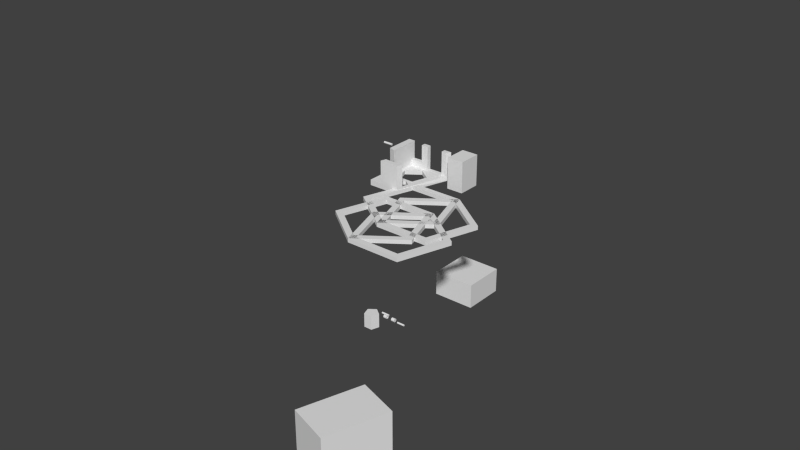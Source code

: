 # Source: servo_holder_top.blend  (saved by Blender 2.70.0; exported with 4.5.12 LTS)
import bpy
from mathutils import Matrix  # noqa: F401  (used for matrix-valued properties, if any)

bpy.ops.wm.read_factory_settings(use_empty=True)
scene = bpy.context.scene
scene.name = 'Scene'

# ---- collections
col_collection_1 = bpy.data.collections.new('Collection 1'); scene.collection.children.link(col_collection_1)

# ---- world
world_world = bpy.data.worlds.new('World'); scene.world = world_world
world_world.color = (0.05088, 0.05088, 0.05088)
world_world.use_sun_shadow = False
world_world.sun_shadow_jitter_overblur = 0.0
world_world.cycles.sampling_method = 'MANUAL'
world_world.cycles.sample_map_resolution = 256

# ---- meshes
me_cylinder_011 = bpy.data.meshes.new('Cylinder.011')
me_cylinder_011.from_pydata([(0.0, 1.0, -1.0), (0.0, 1.0, 1.0), (0.9511, 0.309, -1.0), (0.9511, 0.309, 1.0), (0.5878, -0.809, -1.0), (0.5878, -0.809, 1.0), (-0.5878, -0.809, -1.0), (-0.5878, -0.809, 1.0), (-0.9511, 0.309, -1.0), (-0.9511, 0.309, 1.0)], [], [(0, 1, 3, 2), (2, 3, 5, 4), (4, 5, 7, 6), (3, 1, 9, 7, 5), (8, 9, 1, 0), (6, 7, 9, 8), (0, 2, 4, 6, 8)])
me_cylinder_011.use_remesh_preserve_volume = False
me_cylinder_011.use_remesh_preserve_attributes = False
me_cylinder_011.use_mirror_vertex_groups = False
me_cylinder_011.update()
me_cube_005 = bpy.data.meshes.new('Cube.005')
me_cube_005.from_pydata([(-1.0, -1.0, -1.0), (-1.0, 1.0, -1.0), (1.0, 1.0, -1.0), (1.0, -1.0, -1.0), (-1.0, -1.0, 1.0), (-1.0, 1.0, 1.0), (1.0, 1.0, 1.0), (1.0, -1.0, 1.0)], [], [(4, 5, 1, 0), (5, 6, 2, 1), (6, 7, 3, 2), (7, 4, 0, 3), (0, 1, 2, 3), (7, 6, 5, 4)])
me_cube_005.use_remesh_preserve_volume = False
me_cube_005.use_remesh_preserve_attributes = False
me_cube_005.use_mirror_vertex_groups = False
me_cube_005.update()
me_cube_003 = bpy.data.meshes.new('Cube.003')
me_cube_003.from_pydata([(-1.0, -1.0, -1.0), (-1.0, 1.0, -1.0), (1.0, 1.0, -1.0), (1.0, -1.0, -1.0), (-1.0, -1.0, 1.0), (-1.0, 1.0, 1.0), (1.0, 1.0, 1.0), (1.0, -1.0, 1.0)], [], [(4, 5, 1, 0), (5, 6, 2, 1), (6, 7, 3, 2), (7, 4, 0, 3), (0, 1, 2, 3), (7, 6, 5, 4)])
me_cube_003.use_remesh_preserve_volume = False
me_cube_003.use_remesh_preserve_attributes = False
me_cube_003.use_mirror_vertex_groups = False
me_cube_003.update()
me_cylinder_010 = bpy.data.meshes.new('Cylinder.010')
me_cylinder_010.from_pydata([(0.5876, 0.0006071, -1.0), (0.5876, 0.0006071, 1.0), (-0.3634, 0.6916, 1.0), (-0.3634, 0.6916, -1.0), (1.388, 0.7405, -1.0), (1.539, 0.6916, -1.0), (-0.0001666, 1.81, -1.0), (-0.2128, 0.7405, -1.0), (0.5876, 0.159, -1.0), (0.09294, 1.681, -1.0), (1.175, 1.81, -1.0), (1.082, 1.681, -1.0), (1.539, 0.6916, 1.0), (0.09294, 1.681, 1.0), (1.082, 1.681, 1.0), (1.388, 0.7405, 1.0), (1.175, 1.81, 1.0), (-0.0001666, 1.81, 1.0), (-0.2128, 0.7405, 1.0), (0.5876, 0.159, 1.0), (0.5876, -0.8088, -1.0), (0.5876, -0.8088, 1.0), (-0.3634, -0.1179, 1.0), (-0.3634, -0.1179, -1.0), (1.388, -0.06891, -1.0), (1.539, -0.1179, -1.0), (-0.0001654, 1.0, -1.0), (-0.2128, -0.06891, -1.0), (0.5876, -0.6504, -1.0), (0.09294, 0.872, -1.0), (1.175, 1.0, -1.0), (1.082, 0.872, -1.0), (1.539, -0.1179, 1.0), (0.09294, 0.872, 1.0), (1.082, 0.872, 1.0), (1.388, -0.06891, 1.0), (1.175, 1.0, 1.0), (-0.0001654, 1.0, 1.0), (-0.2128, -0.06891, 1.0), (0.5876, -0.6504, 1.0), (0.0, 1.809, -1.0), (0.0, 1.809, 1.0), (0.9511, 1.118, 1.0), (0.9511, 1.118, -1.0), (-0.8004, 1.07, -1.0), (-0.9511, 1.118, -1.0), (0.5878, 0.000433, -1.0), (0.8004, 1.07, -1.0), (0.0, 1.651, -1.0), (0.4947, 0.1286, -1.0), (-0.5878, 0.0004331, -1.0), (-0.4947, 0.1286, -1.0), (-0.9511, 1.118, 1.0), (0.4947, 0.1286, 1.0), (-0.4947, 0.1286, 1.0), (-0.8004, 1.07, 1.0), (-0.5878, 0.0004331, 1.0), (0.5878, 0.000433, 1.0), (0.8004, 1.07, 1.0), (0.0, 1.651, 1.0), (0.0, 1.0, -1.0), (0.0, 1.0, 1.0), (0.9511, 0.309, 1.0), (0.9511, 0.309, -1.0), (-0.8004, 0.2601, -1.0), (-0.9511, 0.309, -1.0), (0.5878, -0.809, -1.0), (0.8004, 0.2601, -1.0), (0.0, 0.8416, -1.0), (0.4947, -0.6809, -1.0), (-0.5878, -0.809, -1.0), (-0.4947, -0.6809, -1.0), (-0.9511, 0.309, 1.0), (0.4947, -0.6809, 1.0), (-0.4947, -0.6809, 1.0), (-0.8004, 0.2601, 1.0), (-0.5878, -0.809, 1.0), (0.5878, -0.809, 1.0), (0.8004, 0.2601, 1.0), (0.0, 0.8416, 1.0)], [], [(0, 1, 2, 3), (4, 5, 0, 3, 6, 7, 8), (9, 7, 6, 10, 5, 4, 11), (5, 12, 1, 0), (13, 14, 15, 12, 16, 17, 18), (15, 19, 18, 17, 2, 1, 12), (3, 2, 17, 6), (6, 17, 16, 10), (10, 16, 12, 5), (8, 7, 18, 19), (4, 8, 19, 15), (7, 9, 13, 18), (11, 4, 15, 14), (9, 11, 14, 13), (20, 21, 22, 23), (24, 25, 20, 23, 26, 27, 28), (29, 27, 26, 30, 25, 24, 31), (25, 32, 21, 20), (33, 34, 35, 32, 36, 37, 38), (35, 39, 38, 37, 22, 21, 32), (23, 22, 37, 26), (26, 37, 36, 30), (30, 36, 32, 25), (28, 27, 38, 39), (24, 28, 39, 35), (27, 29, 33, 38), (31, 24, 35, 34), (29, 31, 34, 33), (40, 41, 42, 43), (44, 45, 40, 43, 46, 47, 48), (49, 47, 46, 50, 45, 44, 51), (45, 52, 41, 40), (53, 54, 55, 52, 56, 57, 58), (55, 59, 58, 57, 42, 41, 52), (43, 42, 57, 46), (46, 57, 56, 50), (50, 56, 52, 45), (48, 47, 58, 59), (44, 48, 59, 55), (47, 49, 53, 58), (51, 44, 55, 54), (49, 51, 54, 53), (60, 61, 62, 63), (64, 65, 60, 63, 66, 67, 68), (69, 67, 66, 70, 65, 64, 71), (65, 72, 61, 60), (73, 74, 75, 72, 76, 77, 78), (75, 79, 78, 77, 62, 61, 72), (63, 62, 77, 66), (66, 77, 76, 70), (70, 76, 72, 65), (68, 67, 78, 79), (64, 68, 79, 75), (67, 69, 73, 78), (71, 64, 75, 74), (69, 71, 74, 73)])
me_cylinder_010.use_remesh_preserve_volume = False
me_cylinder_010.use_remesh_preserve_attributes = False
me_cylinder_010.use_mirror_vertex_groups = False
me_cylinder_010.update()
me_cylinder_009 = bpy.data.meshes.new('Cylinder.009')
me_cylinder_009.from_pydata([(0.0, 1.0, -1.0), (0.0, 1.0, 1.0), (0.1951, 0.9808, -1.0), (0.1951, 0.9808, 1.0), (0.3827, 0.9239, -1.0), (0.3827, 0.9239, 1.0), (0.5556, 0.8315, -1.0), (0.5556, 0.8315, 1.0), (0.7071, 0.7071, -1.0), (0.7071, 0.7071, 1.0), (0.8315, 0.5556, -1.0), (0.8315, 0.5556, 1.0), (0.9239, 0.3827, -1.0), (0.9239, 0.3827, 1.0), (0.9808, 0.1951, -1.0), (0.9808, 0.1951, 1.0), (1.0, 7.55e-08, -1.0), (1.0, 7.55e-08, 1.0), (0.9808, -0.1951, -1.0), (0.9808, -0.1951, 1.0), (0.9239, -0.3827, -1.0), (0.9239, -0.3827, 1.0), (0.8315, -0.5556, -1.0), (0.8315, -0.5556, 1.0), (0.7071, -0.7071, -1.0), (0.7071, -0.7071, 1.0), (0.5556, -0.8315, -1.0), (0.5556, -0.8315, 1.0), (0.3827, -0.9239, -1.0), (0.3827, -0.9239, 1.0), (0.1951, -0.9808, -1.0), (0.1951, -0.9808, 1.0), (-3.258e-07, -1.0, -1.0), (-3.258e-07, -1.0, 1.0), (-0.1951, -0.9808, -1.0), (-0.1951, -0.9808, 1.0), (-0.3827, -0.9239, -1.0), (-0.3827, -0.9239, 1.0), (-0.5556, -0.8315, -1.0), (-0.5556, -0.8315, 1.0), (-0.7071, -0.7071, -1.0), (-0.7071, -0.7071, 1.0), (-0.8315, -0.5556, -1.0), (-0.8315, -0.5556, 1.0), (-0.9239, -0.3827, -1.0), (-0.9239, -0.3827, 1.0), (-0.9808, -0.1951, -1.0), (-0.9808, -0.1951, 1.0), (-1.0, 9.656e-07, -1.0), (-1.0, 9.656e-07, 1.0), (-0.9808, 0.1951, -1.0), (-0.9808, 0.1951, 1.0), (-0.9239, 0.3827, -1.0), (-0.9239, 0.3827, 1.0), (-0.8315, 0.5556, -1.0), (-0.8315, 0.5556, 1.0), (-0.7071, 0.7071, -1.0), (-0.7071, 0.7071, 1.0), (-0.5556, 0.8315, -1.0), (-0.5556, 0.8315, 1.0), (-0.3827, 0.9239, -1.0), (-0.3827, 0.9239, 1.0), (-0.1951, 0.9808, -1.0), (-0.1951, 0.9808, 1.0)], [], [(0, 1, 3, 2), (2, 3, 5, 4), (4, 5, 7, 6), (6, 7, 9, 8), (8, 9, 11, 10), (10, 11, 13, 12), (12, 13, 15, 14), (14, 15, 17, 16), (16, 17, 19, 18), (18, 19, 21, 20), (20, 21, 23, 22), (22, 23, 25, 24), (24, 25, 27, 26), (26, 27, 29, 28), (28, 29, 31, 30), (30, 31, 33, 32), (32, 33, 35, 34), (34, 35, 37, 36), (36, 37, 39, 38), (38, 39, 41, 40), (40, 41, 43, 42), (42, 43, 45, 44), (44, 45, 47, 46), (46, 47, 49, 48), (48, 49, 51, 50), (50, 51, 53, 52), (52, 53, 55, 54), (54, 55, 57, 56), (56, 57, 59, 58), (58, 59, 61, 60), (3, 1, 63, 61, 59, 57, 55, 53, 51, 49, 47, 45, 43, 41, 39, 37, 35, 33, 31, 29, 27, 25, 23, 21, 19, 17, 15, 13, 11, 9, 7, 5), (62, 63, 1, 0), (60, 61, 63, 62), (0, 2, 4, 6, 8, 10, 12, 14, 16, 18, 20, 22, 24, 26, 28, 30, 32, 34, 36, 38, 40, 42, 44, 46, 48, 50, 52, 54, 56, 58, 60, 62)])
me_cylinder_009.use_remesh_preserve_volume = False
me_cylinder_009.use_remesh_preserve_attributes = False
me_cylinder_009.use_mirror_vertex_groups = False
me_cylinder_009.update()
me_cube_001 = bpy.data.meshes.new('Cube.001')
me_cube_001.from_pydata([(-1.0, -1.0, 1.0), (-1.0, 1.0, 1.0), (-1.0, 1.0, -1.0), (-1.0, -1.0, -1.0), (1.0, -1.0, 1.0), (1.0, -1.0, -1.0), (1.0, 1.0, 1.0), (1.0, 1.0, -1.0)], [], [(0, 1, 2, 3), (4, 0, 3, 5), (4, 6, 1, 0), (1, 6, 7, 2), (3, 2, 7, 5), (6, 4, 5, 7)])
me_cube_001.use_remesh_preserve_volume = False
me_cube_001.use_remesh_preserve_attributes = False
me_cube_001.use_mirror_vertex_groups = False
me_cube_001.update()
me_cube_004 = bpy.data.meshes.new('Cube.004')
me_cube_004.from_pydata([(-1.0, -0.2366, 1.0), (-1.0, 0.4539, 1.0), (-1.0, 0.4539, -0.3659), (-1.0, 0.8936, -0.3659), (-1.0, 0.8936, -0.6937), (-1.0, -0.2366, -0.6937), (-0.8076, -0.2991, -0.4377), (-0.8076, -0.2991, 1.0), (-0.8076, 0.3914, 1.0), (-0.8076, 0.3914, -0.3659), (-0.007357, 0.8936, -0.3659), (-0.8076, 0.6602, -0.3659), (-0.7299, 0.6602, -0.3659), (-0.6132, 0.8208, -0.3659), (-0.3018, 0.7196, -0.3659), (-0.3018, 0.6602, -0.3659), (-0.08321, 0.6602, -0.3659), (-0.007357, 0.8936, 1.0), (1.0, 0.8936, 1.0), (1.0, 0.8936, -0.6937), (-0.6132, 0.8208, -0.6937), (-0.8057, 0.5558, -0.6937), (-0.6132, 0.2909, -0.6937), (-0.441, 0.2842, -0.6937), (-0.7525, 0.183, -0.6937), (-0.7525, -0.1445, -0.6937), (-0.441, -0.2457, -0.6937), (0.3725, -0.3701, -0.6937), (1.0, -0.8865, -0.6937), (-0.8076, 0.6602, -0.4377), (-0.08321, 0.6602, 1.0), (-0.7299, 0.6602, -0.4377), (-0.8057, 0.5558, -0.4377), (-0.3018, 0.7196, -0.6937), (-0.3018, 0.3921, -0.6937), (-0.3018, 0.3921, -0.4377), (-0.3018, 0.6602, -0.4377), (0.3603, 0.6602, 1.0), (0.8466, 0.6602, -0.4377), (0.8466, 0.6602, -0.06517), (0.3603, 0.6602, -0.06517), (1.0, 0.6607, 1.0), (0.3603, 0.6607, 1.0), (1.0, 0.6607, -0.06517), (1.0, 0.2254, -0.06517), (1.0, 0.2254, 1.0), (1.0, -0.02182, 1.0), (1.0, -0.02182, -0.4315), (1.0, -0.612, -0.4315), (1.0, -0.612, -0.06517), (1.0, -0.6134, -0.06517), (1.0, -0.6134, 1.0), (1.0, -0.8865, 1.0), (0.3725, 0.5637, -0.6937), (-0.1764, 0.3853, -0.6937), (-0.6132, 0.2909, -0.4377), (-0.1764, -0.1918, -0.6937), (-0.2486, 0.01923, -0.6937), (-0.441, 0.2842, -0.4377), (-0.7525, 0.183, -0.4377), (-0.7525, -0.1445, -0.4377), (-0.459, -0.2399, -0.4377), (-0.441, -0.2457, -0.4377), (0.7117, 0.09676, -0.6937), (0.8466, -0.7929, -0.4377), (-0.2486, 0.01923, -0.4377), (-0.4337, -0.2355, -0.4377), (-0.1764, -0.1918, -0.4377), (-0.1764, 0.3853, -0.4377), (0.3725, 0.5637, -0.4377), (0.3603, 0.6607, -0.06517), (0.8466, -0.7929, 1.0), (0.8466, -0.6134, 1.0), (0.8466, -0.6134, -0.06517), (0.8466, -0.612, -0.06517), (0.8466, -0.612, -0.4315), (0.8466, -0.02182, -0.4315), (0.8466, -0.02182, 1.0), (0.8466, 0.2254, 1.0), (0.8466, 0.2254, -0.06517), (0.3725, -0.3701, -0.4377), (0.7117, 0.09676, -0.4377)], [], [(0, 1, 2, 3, 4, 5), (1, 0, 7, 8), (2, 1, 8, 9), (10, 3, 2, 9, 11, 12, 13, 14, 15, 16), (17, 18, 19, 4, 3, 10), (4, 20, 21, 22, 23, 24, 25, 26, 27, 5), (7, 0, 5, 28, 52, 71, 64, 6), (6, 29, 11, 9, 8, 7), (16, 30, 17, 10), (12, 11, 29, 31), (21, 20, 13, 12, 31, 32), (20, 33, 14, 13), (33, 34, 35, 36, 15, 14), (37, 30, 16, 15, 36, 38, 39, 40), (41, 18, 17, 30, 37, 42), (28, 19, 18, 41, 43, 44, 45, 46, 47, 48, 49, 50, 51, 52), (4, 19, 53, 54, 34, 33, 20), (22, 21, 32, 55), (22, 34, 54, 56, 27, 26, 57, 23), (24, 23, 58, 59), (25, 24, 59, 60), (26, 25, 60, 61, 62), (5, 27, 63, 53, 19, 28), (6, 61, 60, 59, 58, 65, 66, 67, 68, 69, 38, 36, 35, 55, 32, 31, 29), (34, 22, 55, 35), (42, 37, 40, 70), (71, 72, 73, 74, 75, 76, 77, 78, 79, 39, 38, 64), (70, 40, 39, 79, 44, 43), (43, 41, 42, 70), (79, 78, 45, 44), (46, 45, 78, 77), (74, 73, 50, 49), (73, 72, 51, 50), (52, 51, 72, 71), (54, 53, 69, 68), (56, 54, 68, 67), (27, 56, 67, 80), (57, 26, 62, 66, 65), (23, 57, 65, 58), (6, 64, 38, 69, 81, 80, 67, 66, 62, 61), (63, 27, 80, 81), (53, 63, 81, 69), (47, 46, 77, 76), (76, 75, 48, 47), (75, 74, 49, 48)])
me_cube_004.use_remesh_preserve_volume = False
me_cube_004.use_remesh_preserve_attributes = False
me_cube_004.use_mirror_vertex_groups = False
me_cube_004.update()
me_cylinder_008 = bpy.data.meshes.new('Cylinder.008')
me_cylinder_008.from_pydata([(0.0, 1.0, -1.0), (0.0, 1.0, 1.0), (0.1951, 0.9808, -1.0), (0.1951, 0.9808, 1.0), (0.3827, 0.9239, -1.0), (0.3827, 0.9239, 1.0), (0.5556, 0.8315, -1.0), (0.5556, 0.8315, 1.0), (0.7071, 0.7071, -1.0), (0.7071, 0.7071, 1.0), (0.8315, 0.5556, -1.0), (0.8315, 0.5556, 1.0), (0.9239, 0.3827, -1.0), (0.9239, 0.3827, 1.0), (0.9808, 0.1951, -1.0), (0.9808, 0.1951, 1.0), (1.0, 7.55e-08, -1.0), (1.0, 7.55e-08, 1.0), (0.9808, -0.1951, -1.0), (0.9808, -0.1951, 1.0), (0.9239, -0.3827, -1.0), (0.9239, -0.3827, 1.0), (0.8315, -0.5556, -1.0), (0.8315, -0.5556, 1.0), (0.7071, -0.7071, -1.0), (0.7071, -0.7071, 1.0), (0.5556, -0.8315, -1.0), (0.5556, -0.8315, 1.0), (0.3827, -0.9239, -1.0), (0.3827, -0.9239, 1.0), (0.1951, -0.9808, -1.0), (0.1951, -0.9808, 1.0), (-3.258e-07, -1.0, -1.0), (-3.258e-07, -1.0, 1.0), (-0.1951, -0.9808, -1.0), (-0.1951, -0.9808, 1.0), (-0.3827, -0.9239, -1.0), (-0.3827, -0.9239, 1.0), (-0.5556, -0.8315, -1.0), (-0.5556, -0.8315, 1.0), (-0.7071, -0.7071, -1.0), (-0.7071, -0.7071, 1.0), (-0.8315, -0.5556, -1.0), (-0.8315, -0.5556, 1.0), (-0.9239, -0.3827, -1.0), (-0.9239, -0.3827, 1.0), (-0.9808, -0.1951, -1.0), (-0.9808, -0.1951, 1.0), (-1.0, 9.656e-07, -1.0), (-1.0, 9.656e-07, 1.0), (-0.9808, 0.1951, -1.0), (-0.9808, 0.1951, 1.0), (-0.9239, 0.3827, -1.0), (-0.9239, 0.3827, 1.0), (-0.8315, 0.5556, -1.0), (-0.8315, 0.5556, 1.0), (-0.7071, 0.7071, -1.0), (-0.7071, 0.7071, 1.0), (-0.5556, 0.8315, -1.0), (-0.5556, 0.8315, 1.0), (-0.3827, 0.9239, -1.0), (-0.3827, 0.9239, 1.0), (-0.1951, 0.9808, -1.0), (-0.1951, 0.9808, 1.0)], [], [(0, 1, 3, 2), (2, 3, 5, 4), (4, 5, 7, 6), (6, 7, 9, 8), (8, 9, 11, 10), (10, 11, 13, 12), (12, 13, 15, 14), (14, 15, 17, 16), (16, 17, 19, 18), (18, 19, 21, 20), (20, 21, 23, 22), (22, 23, 25, 24), (24, 25, 27, 26), (26, 27, 29, 28), (28, 29, 31, 30), (30, 31, 33, 32), (32, 33, 35, 34), (34, 35, 37, 36), (36, 37, 39, 38), (38, 39, 41, 40), (40, 41, 43, 42), (42, 43, 45, 44), (44, 45, 47, 46), (46, 47, 49, 48), (48, 49, 51, 50), (50, 51, 53, 52), (52, 53, 55, 54), (54, 55, 57, 56), (56, 57, 59, 58), (58, 59, 61, 60), (3, 1, 63, 61, 59, 57, 55, 53, 51, 49, 47, 45, 43, 41, 39, 37, 35, 33, 31, 29, 27, 25, 23, 21, 19, 17, 15, 13, 11, 9, 7, 5), (62, 63, 1, 0), (60, 61, 63, 62), (0, 2, 4, 6, 8, 10, 12, 14, 16, 18, 20, 22, 24, 26, 28, 30, 32, 34, 36, 38, 40, 42, 44, 46, 48, 50, 52, 54, 56, 58, 60, 62)])
me_cylinder_008.use_remesh_preserve_volume = False
me_cylinder_008.use_remesh_preserve_attributes = False
me_cylinder_008.use_mirror_vertex_groups = False
me_cylinder_008.update()
me_cylinder_007 = bpy.data.meshes.new('Cylinder.007')
me_cylinder_007.from_pydata([(0.0, 1.0, -1.0), (0.0, 1.0, 1.0), (0.1951, 0.9808, -1.0), (0.1951, 0.9808, 1.0), (0.3827, 0.9239, -1.0), (0.3827, 0.9239, 1.0), (0.5556, 0.8315, -1.0), (0.5556, 0.8315, 1.0), (0.7071, 0.7071, -1.0), (0.7071, 0.7071, 1.0), (0.8315, 0.5556, -1.0), (0.8315, 0.5556, 1.0), (0.9239, 0.3827, -1.0), (0.9239, 0.3827, 1.0), (0.9808, 0.1951, -1.0), (0.9808, 0.1951, 1.0), (1.0, 7.55e-08, -1.0), (1.0, 7.55e-08, 1.0), (0.9808, -0.1951, -1.0), (0.9808, -0.1951, 1.0), (0.9239, -0.3827, -1.0), (0.9239, -0.3827, 1.0), (0.8315, -0.5556, -1.0), (0.8315, -0.5556, 1.0), (0.7071, -0.7071, -1.0), (0.7071, -0.7071, 1.0), (0.5556, -0.8315, -1.0), (0.5556, -0.8315, 1.0), (0.3827, -0.9239, -1.0), (0.3827, -0.9239, 1.0), (0.1951, -0.9808, -1.0), (0.1951, -0.9808, 1.0), (-3.258e-07, -1.0, -1.0), (-3.258e-07, -1.0, 1.0), (-0.1951, -0.9808, -1.0), (-0.1951, -0.9808, 1.0), (-0.3827, -0.9239, -1.0), (-0.3827, -0.9239, 1.0), (-0.5556, -0.8315, -1.0), (-0.5556, -0.8315, 1.0), (-0.7071, -0.7071, -1.0), (-0.7071, -0.7071, 1.0), (-0.8315, -0.5556, -1.0), (-0.8315, -0.5556, 1.0), (-0.9239, -0.3827, -1.0), (-0.9239, -0.3827, 1.0), (-0.9808, -0.1951, -1.0), (-0.9808, -0.1951, 1.0), (-1.0, 9.656e-07, -1.0), (-1.0, 9.656e-07, 1.0), (-0.9808, 0.1951, -1.0), (-0.9808, 0.1951, 1.0), (-0.9239, 0.3827, -1.0), (-0.9239, 0.3827, 1.0), (-0.8315, 0.5556, -1.0), (-0.8315, 0.5556, 1.0), (-0.7071, 0.7071, -1.0), (-0.7071, 0.7071, 1.0), (-0.5556, 0.8315, -1.0), (-0.5556, 0.8315, 1.0), (-0.3827, 0.9239, -1.0), (-0.3827, 0.9239, 1.0), (-0.1951, 0.9808, -1.0), (-0.1951, 0.9808, 1.0)], [], [(0, 1, 3, 2), (2, 3, 5, 4), (4, 5, 7, 6), (6, 7, 9, 8), (8, 9, 11, 10), (10, 11, 13, 12), (12, 13, 15, 14), (14, 15, 17, 16), (16, 17, 19, 18), (18, 19, 21, 20), (20, 21, 23, 22), (22, 23, 25, 24), (24, 25, 27, 26), (26, 27, 29, 28), (28, 29, 31, 30), (30, 31, 33, 32), (32, 33, 35, 34), (34, 35, 37, 36), (36, 37, 39, 38), (38, 39, 41, 40), (40, 41, 43, 42), (42, 43, 45, 44), (44, 45, 47, 46), (46, 47, 49, 48), (48, 49, 51, 50), (50, 51, 53, 52), (52, 53, 55, 54), (54, 55, 57, 56), (56, 57, 59, 58), (58, 59, 61, 60), (3, 1, 63, 61, 59, 57, 55, 53, 51, 49, 47, 45, 43, 41, 39, 37, 35, 33, 31, 29, 27, 25, 23, 21, 19, 17, 15, 13, 11, 9, 7, 5), (62, 63, 1, 0), (60, 61, 63, 62), (0, 2, 4, 6, 8, 10, 12, 14, 16, 18, 20, 22, 24, 26, 28, 30, 32, 34, 36, 38, 40, 42, 44, 46, 48, 50, 52, 54, 56, 58, 60, 62)])
me_cylinder_007.use_remesh_preserve_volume = False
me_cylinder_007.use_remesh_preserve_attributes = False
me_cylinder_007.use_mirror_vertex_groups = False
me_cylinder_007.update()
me_cylinder_006 = bpy.data.meshes.new('Cylinder.006')
me_cylinder_006.from_pydata([(0.0, 1.0, -1.0), (0.0, 1.0, 1.0), (0.1951, 0.9808, -1.0), (0.1951, 0.9808, 1.0), (0.3827, 0.9239, -1.0), (0.3827, 0.9239, 1.0), (0.5556, 0.8315, -1.0), (0.5556, 0.8315, 1.0), (0.7071, 0.7071, -1.0), (0.7071, 0.7071, 1.0), (0.8315, 0.5556, -1.0), (0.8315, 0.5556, 1.0), (0.9239, 0.3827, -1.0), (0.9239, 0.3827, 1.0), (0.9808, 0.1951, -1.0), (0.9808, 0.1951, 1.0), (1.0, 7.55e-08, -1.0), (1.0, 7.55e-08, 1.0), (0.9808, -0.1951, -1.0), (0.9808, -0.1951, 1.0), (0.9239, -0.3827, -1.0), (0.9239, -0.3827, 1.0), (0.8315, -0.5556, -1.0), (0.8315, -0.5556, 1.0), (0.7071, -0.7071, -1.0), (0.7071, -0.7071, 1.0), (0.5556, -0.8315, -1.0), (0.5556, -0.8315, 1.0), (0.3827, -0.9239, -1.0), (0.3827, -0.9239, 1.0), (0.1951, -0.9808, -1.0), (0.1951, -0.9808, 1.0), (-3.258e-07, -1.0, -1.0), (-3.258e-07, -1.0, 1.0), (-0.1951, -0.9808, -1.0), (-0.1951, -0.9808, 1.0), (-0.3827, -0.9239, -1.0), (-0.3827, -0.9239, 1.0), (-0.5556, -0.8315, -1.0), (-0.5556, -0.8315, 1.0), (-0.7071, -0.7071, -1.0), (-0.7071, -0.7071, 1.0), (-0.8315, -0.5556, -1.0), (-0.8315, -0.5556, 1.0), (-0.9239, -0.3827, -1.0), (-0.9239, -0.3827, 1.0), (-0.9808, -0.1951, -1.0), (-0.9808, -0.1951, 1.0), (-1.0, 9.656e-07, -1.0), (-1.0, 9.656e-07, 1.0), (-0.9808, 0.1951, -1.0), (-0.9808, 0.1951, 1.0), (-0.9239, 0.3827, -1.0), (-0.9239, 0.3827, 1.0), (-0.8315, 0.5556, -1.0), (-0.8315, 0.5556, 1.0), (-0.7071, 0.7071, -1.0), (-0.7071, 0.7071, 1.0), (-0.5556, 0.8315, -1.0), (-0.5556, 0.8315, 1.0), (-0.3827, 0.9239, -1.0), (-0.3827, 0.9239, 1.0), (-0.1951, 0.9808, -1.0), (-0.1951, 0.9808, 1.0)], [], [(0, 1, 3, 2), (2, 3, 5, 4), (4, 5, 7, 6), (6, 7, 9, 8), (8, 9, 11, 10), (10, 11, 13, 12), (12, 13, 15, 14), (14, 15, 17, 16), (16, 17, 19, 18), (18, 19, 21, 20), (20, 21, 23, 22), (22, 23, 25, 24), (24, 25, 27, 26), (26, 27, 29, 28), (28, 29, 31, 30), (30, 31, 33, 32), (32, 33, 35, 34), (34, 35, 37, 36), (36, 37, 39, 38), (38, 39, 41, 40), (40, 41, 43, 42), (42, 43, 45, 44), (44, 45, 47, 46), (46, 47, 49, 48), (48, 49, 51, 50), (50, 51, 53, 52), (52, 53, 55, 54), (54, 55, 57, 56), (56, 57, 59, 58), (58, 59, 61, 60), (3, 1, 63, 61, 59, 57, 55, 53, 51, 49, 47, 45, 43, 41, 39, 37, 35, 33, 31, 29, 27, 25, 23, 21, 19, 17, 15, 13, 11, 9, 7, 5), (62, 63, 1, 0), (60, 61, 63, 62), (0, 2, 4, 6, 8, 10, 12, 14, 16, 18, 20, 22, 24, 26, 28, 30, 32, 34, 36, 38, 40, 42, 44, 46, 48, 50, 52, 54, 56, 58, 60, 62)])
me_cylinder_006.use_remesh_preserve_volume = False
me_cylinder_006.use_remesh_preserve_attributes = False
me_cylinder_006.use_mirror_vertex_groups = False
me_cylinder_006.update()
me_cylinder_005 = bpy.data.meshes.new('Cylinder.005')
me_cylinder_005.from_pydata([(0.0, 1.0, -1.0), (4.768e-07, 1.0, 1.0), (0.1951, 0.9808, 1.0), (0.1951, 0.9808, -1.0), (1.0, 1.192e-07, -1.0), (0.9808, -0.1951, -1.0), (0.9239, -0.3827, -1.0), (0.8315, -0.5556, -1.0), (0.7071, -0.7071, -1.0), (0.5556, -0.8315, -1.0), (0.3827, -0.9239, -1.0), (0.1951, -0.9808, -1.0), (-4.768e-07, -1.0, -1.0), (-0.1951, -0.9808, -1.0), (-0.3827, -0.9239, -1.0), (-0.5556, -0.8315, -1.0), (-0.7071, -0.7071, -1.0), (-0.8315, -0.5556, -1.0), (-0.9239, -0.3827, -1.0), (-0.9808, -0.1951, -1.0), (-1.0, 9.537e-07, -1.0), (-0.5, -3.576e-07, -1.0), (-0.4904, -0.09755, -1.0), (-0.4619, -0.1913, -1.0), (-0.4157, -0.2778, -1.0), (-0.3536, -0.3536, -1.0), (-0.2778, -0.4157, -1.0), (-0.1913, -0.4619, -1.0), (-0.09755, -0.4904, -1.0), (0.0, -0.5, -1.0), (0.09755, -0.4904, -1.0), (0.1913, -0.4619, -1.0), (0.2778, -0.4157, -1.0), (0.3536, -0.3536, -1.0), (0.4157, -0.2778, -1.0), (0.4619, -0.1913, -1.0), (0.4904, -0.09755, -1.0), (0.5, -8.345e-07, -1.0), (0.4904, 0.09754, -1.0), (0.3827, 0.9239, -1.0), (0.5556, 0.8315, -1.0), (0.7071, 0.7071, -1.0), (0.8315, 0.5556, -1.0), (0.9239, 0.3827, -1.0), (0.9808, 0.1951, -1.0), (0.4619, 0.1913, -1.0), (0.4157, 0.2778, -1.0), (0.3536, 0.3536, -1.0), (0.2778, 0.4157, -1.0), (0.1913, 0.4619, -1.0), (0.09755, 0.4904, -1.0), (0.0, 0.5, -1.0), (-0.09754, 0.4904, -1.0), (-0.1913, 0.4619, -1.0), (-0.2778, 0.4157, -1.0), (-0.3536, 0.3536, -1.0), (-0.4157, 0.2778, -1.0), (-0.4619, 0.1913, -1.0), (-0.4904, 0.09754, -1.0), (-0.9808, 0.1951, -1.0), (-0.9239, 0.3827, -1.0), (-0.8315, 0.5556, -1.0), (-0.7071, 0.7071, -1.0), (-0.5556, 0.8315, -1.0), (-0.3827, 0.9239, -1.0), (-0.1951, 0.9808, -1.0), (-0.1951, 0.9808, 1.0), (0.0, -1.0, 1.0), (4.768e-07, -0.5, 1.0), (-0.09754, -0.4904, 1.0), (-0.1913, -0.4619, 1.0), (-0.2778, -0.4157, 1.0), (-0.3536, -0.3536, 1.0), (-0.4157, -0.2778, 1.0), (-0.4619, -0.1913, 1.0), (-0.4904, -0.09755, 1.0), (-0.5, -4.172e-07, 1.0), (-0.4904, 0.09754, 1.0), (-0.4619, 0.1913, 1.0), (-0.4157, 0.2778, 1.0), (-0.3536, 0.3536, 1.0), (-0.2778, 0.4157, 1.0), (-0.1913, 0.4619, 1.0), (-0.09754, 0.4904, 1.0), (4.768e-07, 0.5, 1.0), (0.09755, 0.4904, 1.0), (-0.3827, 0.9239, 1.0), (-0.5556, 0.8315, 1.0), (-0.7071, 0.7071, 1.0), (-0.8315, 0.5556, 1.0), (-0.9239, 0.3827, 1.0), (-0.9808, 0.1951, 1.0), (-1.0, 9.537e-07, 1.0), (-0.9808, -0.1951, 1.0), (-0.9239, -0.3827, 1.0), (-0.8315, -0.5556, 1.0), (-0.7071, -0.7071, 1.0), (-0.5556, -0.8315, 1.0), (-0.3827, -0.9239, 1.0), (-0.1951, -0.9808, 1.0), (0.1913, 0.4619, 1.0), (0.2778, 0.4157, 1.0), (0.3536, 0.3536, 1.0), (0.4157, 0.2778, 1.0), (0.4619, 0.1913, 1.0), (0.4904, 0.09754, 1.0), (0.5, -8.941e-07, 1.0), (0.4904, -0.09755, 1.0), (0.4619, -0.1913, 1.0), (0.4157, -0.2778, 1.0), (0.3536, -0.3536, 1.0), (0.2778, -0.4157, 1.0), (0.1913, -0.4619, 1.0), (0.09755, -0.4904, 1.0), (0.1951, -0.9808, 1.0), (0.3827, -0.9239, 1.0), (0.5556, -0.8315, 1.0), (0.7071, -0.7071, 1.0), (0.8315, -0.5556, 1.0), (0.9239, -0.3827, 1.0), (0.9808, -0.1951, 1.0), (1.0, 0.0, 1.0), (0.9808, 0.1951, 1.0), (0.9239, 0.3827, 1.0), (0.8315, 0.5556, 1.0), (0.7071, 0.7071, 1.0), (0.5556, 0.8315, 1.0), (0.3827, 0.9239, 1.0)], [], [(0, 1, 2, 3), (4, 5, 6, 7, 8, 9, 10, 11, 12, 13, 14, 15, 16, 17, 18, 19, 20, 21, 22, 23, 24, 25, 26, 27, 28, 29, 30, 31, 32, 33, 34, 35, 36, 37, 38), (0, 3, 39, 40, 41, 42, 43, 44, 4, 38, 45, 46, 47, 48, 49, 50, 51, 52, 53, 54, 55, 56, 57, 58, 21, 20, 59, 60, 61, 62, 63, 64, 65), (65, 66, 1, 0), (67, 68, 69, 70, 71, 72, 73, 74, 75, 76, 77, 78, 79, 80, 81, 82, 83, 84, 85, 66, 86, 87, 88, 89, 90, 91, 92, 93, 94, 95, 96, 97, 98, 99), (1, 66, 85, 100, 101, 102, 103, 104, 105, 106, 107, 108, 109, 110, 111, 112, 113, 68, 67, 114, 115, 116, 117, 118, 119, 120, 121, 122, 123, 124, 125, 126, 127, 2), (3, 2, 127, 39), (39, 127, 126, 40), (40, 126, 125, 41), (41, 125, 124, 42), (42, 124, 123, 43), (43, 123, 122, 44), (44, 122, 121, 4), (4, 121, 120, 5), (5, 120, 119, 6), (6, 119, 118, 7), (7, 118, 117, 8), (8, 117, 116, 9), (9, 116, 115, 10), (10, 115, 114, 11), (11, 114, 67, 12), (12, 67, 99, 13), (13, 99, 98, 14), (14, 98, 97, 15), (15, 97, 96, 16), (16, 96, 95, 17), (17, 95, 94, 18), (18, 94, 93, 19), (19, 93, 92, 20), (20, 92, 91, 59), (59, 91, 90, 60), (60, 90, 89, 61), (61, 89, 88, 62), (62, 88, 87, 63), (63, 87, 86, 64), (64, 86, 66, 65), (51, 50, 85, 84), (52, 51, 84, 83), (50, 49, 100, 85), (53, 52, 83, 82), (49, 48, 101, 100), (54, 53, 82, 81), (48, 47, 102, 101), (55, 54, 81, 80), (47, 46, 103, 102), (56, 55, 80, 79), (46, 45, 104, 103), (57, 56, 79, 78), (45, 38, 105, 104), (58, 57, 78, 77), (38, 37, 106, 105), (21, 58, 77, 76), (37, 36, 107, 106), (22, 21, 76, 75), (36, 35, 108, 107), (23, 22, 75, 74), (35, 34, 109, 108), (24, 23, 74, 73), (34, 33, 110, 109), (25, 24, 73, 72), (33, 32, 111, 110), (26, 25, 72, 71), (32, 31, 112, 111), (27, 26, 71, 70), (31, 30, 113, 112), (28, 27, 70, 69), (30, 29, 68, 113), (29, 28, 69, 68)])
me_cylinder_005.use_remesh_preserve_volume = False
me_cylinder_005.use_remesh_preserve_attributes = False
me_cylinder_005.use_mirror_vertex_groups = False
me_cylinder_005.update()
me_cylinder = bpy.data.meshes.new('Cylinder')
me_cylinder.from_pydata([(0.5876, 0.0006071, -1.0), (0.5876, 0.0006071, 1.0), (-0.3634, 0.6916, 1.0), (-0.3634, 0.6916, -1.0), (1.388, 0.7405, -1.0), (1.539, 0.6916, -1.0), (-0.0001666, 1.81, -1.0), (-0.2128, 0.7405, -1.0), (0.5876, 0.159, -1.0), (0.09294, 1.681, -1.0), (1.175, 1.81, -1.0), (1.082, 1.681, -1.0), (1.539, 0.6916, 1.0), (0.09294, 1.681, 1.0), (1.082, 1.681, 1.0), (1.388, 0.7405, 1.0), (1.175, 1.81, 1.0), (-0.0001666, 1.81, 1.0), (-0.2128, 0.7405, 1.0), (0.5876, 0.159, 1.0), (0.5876, -0.8088, -1.0), (0.5876, -0.8088, 1.0), (-0.3634, -0.1179, 1.0), (-0.3634, -0.1179, -1.0), (1.388, -0.06891, -1.0), (1.539, -0.1179, -1.0), (-0.0001654, 1.0, -1.0), (-0.2128, -0.06891, -1.0), (0.5876, -0.6504, -1.0), (0.09294, 0.872, -1.0), (1.175, 1.0, -1.0), (1.082, 0.872, -1.0), (1.539, -0.1179, 1.0), (0.09294, 0.872, 1.0), (1.082, 0.872, 1.0), (1.388, -0.06891, 1.0), (1.175, 1.0, 1.0), (-0.0001654, 1.0, 1.0), (-0.2128, -0.06891, 1.0), (0.5876, -0.6504, 1.0), (0.0, 1.809, -1.0), (0.0, 1.809, 1.0), (0.9511, 1.118, 1.0), (0.9511, 1.118, -1.0), (-0.8004, 1.07, -1.0), (-0.9511, 1.118, -1.0), (0.5878, 0.000433, -1.0), (0.8004, 1.07, -1.0), (0.0, 1.651, -1.0), (0.4947, 0.1286, -1.0), (-0.5878, 0.0004331, -1.0), (-0.4947, 0.1286, -1.0), (-0.9511, 1.118, 1.0), (0.4947, 0.1286, 1.0), (-0.4947, 0.1286, 1.0), (-0.8004, 1.07, 1.0), (-0.5878, 0.0004331, 1.0), (0.5878, 0.000433, 1.0), (0.8004, 1.07, 1.0), (0.0, 1.651, 1.0), (0.0, 1.0, -1.0), (0.0, 1.0, 1.0), (0.9511, 0.309, 1.0), (0.9511, 0.309, -1.0), (-0.8004, 0.2601, -1.0), (-0.9511, 0.309, -1.0), (0.5878, -0.809, -1.0), (0.8004, 0.2601, -1.0), (0.0, 0.8416, -1.0), (0.4947, -0.6809, -1.0), (-0.5878, -0.809, -1.0), (-0.4947, -0.6809, -1.0), (-0.9511, 0.309, 1.0), (0.4947, -0.6809, 1.0), (-0.4947, -0.6809, 1.0), (-0.8004, 0.2601, 1.0), (-0.5878, -0.809, 1.0), (0.5878, -0.809, 1.0), (0.8004, 0.2601, 1.0), (0.0, 0.8416, 1.0)], [], [(0, 1, 2, 3), (4, 5, 0, 3, 6, 7, 8), (9, 7, 6, 10, 5, 4, 11), (5, 12, 1, 0), (13, 14, 15, 12, 16, 17, 18), (15, 19, 18, 17, 2, 1, 12), (3, 2, 17, 6), (6, 17, 16, 10), (10, 16, 12, 5), (8, 7, 18, 19), (4, 8, 19, 15), (7, 9, 13, 18), (11, 4, 15, 14), (9, 11, 14, 13), (20, 21, 22, 23), (24, 25, 20, 23, 26, 27, 28), (29, 27, 26, 30, 25, 24, 31), (25, 32, 21, 20), (33, 34, 35, 32, 36, 37, 38), (35, 39, 38, 37, 22, 21, 32), (23, 22, 37, 26), (26, 37, 36, 30), (30, 36, 32, 25), (28, 27, 38, 39), (24, 28, 39, 35), (27, 29, 33, 38), (31, 24, 35, 34), (29, 31, 34, 33), (40, 41, 42, 43), (44, 45, 40, 43, 46, 47, 48), (49, 47, 46, 50, 45, 44, 51), (45, 52, 41, 40), (53, 54, 55, 52, 56, 57, 58), (55, 59, 58, 57, 42, 41, 52), (43, 42, 57, 46), (46, 57, 56, 50), (50, 56, 52, 45), (48, 47, 58, 59), (44, 48, 59, 55), (47, 49, 53, 58), (51, 44, 55, 54), (49, 51, 54, 53), (60, 61, 62, 63), (64, 65, 60, 63, 66, 67, 68), (69, 67, 66, 70, 65, 64, 71), (65, 72, 61, 60), (73, 74, 75, 72, 76, 77, 78), (75, 79, 78, 77, 62, 61, 72), (63, 62, 77, 66), (66, 77, 76, 70), (70, 76, 72, 65), (68, 67, 78, 79), (64, 68, 79, 75), (67, 69, 73, 78), (71, 64, 75, 74), (69, 71, 74, 73)])
me_cylinder.use_remesh_preserve_volume = False
me_cylinder.use_remesh_preserve_attributes = False
me_cylinder.use_mirror_vertex_groups = False
me_cylinder.update()

# ---- objects
ob_cylinder = bpy.data.objects.new('Cylinder', me_cylinder_011)
ob_cube_001 = bpy.data.objects.new('Cube.001', me_cube_005)
ob_cube = bpy.data.objects.new('Cube', me_cube_003)
ob_penters_001 = bpy.data.objects.new('penters.001', me_cylinder_010)
ob_cylinder_002 = bpy.data.objects.new('Cylinder.002', me_cylinder_009)
ob_servo_size = bpy.data.objects.new('servo size', me_cube_001)
ob_servo_box = bpy.data.objects.new('servo_box', me_cube_004)
ob_axis_001 = bpy.data.objects.new('axis.001', me_cylinder_008)
ob_cylinder_001 = bpy.data.objects.new('Cylinder.001', me_cylinder_007)
ob_axe = bpy.data.objects.new('axe', me_cylinder_006)
ob_axis = bpy.data.objects.new('axis', me_cylinder_005)
ob_penters = bpy.data.objects.new('penters', me_cylinder)

# ---- transforms, parenting, visibility, modifiers, constraints
ob_cylinder.location = (-17.34, -13.12, -86.73)
ob_cylinder.rotation_euler = (0.0, 0.0, 6.283)
ob_cylinder.scale = (4.033, 4.033, 4.033)
ob_cylinder.lineart.crease_threshold = 0.0
ob_cube_001.location = (23.14, 7.096, 1.783)
ob_cube_001.scale = (4.272, 5.77, 8.024)
ob_cube_001.lineart.crease_threshold = 0.0
ob_cube.location = (-27.97, -25.24, -156.6)
ob_cube.rotation_euler = (0.0, -0.0, -0.3142)
ob_cube.scale = (14.6, 21.99, 13.46)
ob_cube.lineart.crease_threshold = 0.0
ob_penters_001.location = (19.98, -3.537, 120.9)
ob_penters_001.scale = (23.46, 23.46, 1.0)
ob_penters_001.lineart.crease_threshold = 0.0
ob_cylinder_002.location = (5.821, -26.52, 22.58)
ob_cylinder_002.rotation_euler = (1.571, -0.0, 1.571)
ob_cylinder_002.scale = (0.5, 0.5, 2.182)
ob_cylinder_002.lineart.crease_threshold = 0.0
ob_servo_size.location = (16.62, 22.3, -67.36)
ob_servo_size.scale = (11.0, 11.0, 6.5)
ob_servo_size.lineart.crease_threshold = 0.0
ob_servo_box.location = (2.087, -5.49, 0.3013)
ob_servo_box.rotation_euler = (0.0, -0.0, 1.571)
ob_servo_box.scale = (14.48, 14.48, 8.555)
ob_servo_box.lineart.crease_threshold = 0.0
ob_axis_001.location = (-8.637, -5.993, -87.19)
ob_axis_001.rotation_euler = (1.571, -0.0, 1.571)
ob_axis_001.lineart.crease_threshold = 0.0
ob_cylinder_001.location = (-3.233, -6.676, -87.27)
ob_cylinder_001.rotation_euler = (1.571, -0.0, 1.571)
ob_cylinder_001.scale = (0.5, 0.5, 2.182)
ob_cylinder_001.lineart.crease_threshold = 0.0
ob_axe.location = (-14.47, -5.565, -86.13)
ob_axe.rotation_euler = (1.571, -0.0, 1.571)
ob_axe.scale = (0.5, 0.5, 2.182)
ob_axe.lineart.crease_threshold = 0.0
ob_axis.location = (-12.96, -6.988, -86.43)
ob_axis.rotation_euler = (1.571, -0.0, 1.571)
ob_axis.lineart.crease_threshold = 0.0
ob_penters.location = (19.98, -27.75, -4.637)
ob_penters.rotation_euler = (3.142, -0.0, 0.0)
ob_penters.scale = (23.46, 23.46, 1.0)
ob_penters.lineart.crease_threshold = 0.0

# ---- collection membership
col_collection_1.objects.link(ob_cylinder)
col_collection_1.objects.link(ob_cube_001)
col_collection_1.objects.link(ob_cube)
col_collection_1.objects.link(ob_penters_001)
col_collection_1.objects.link(ob_cylinder_002)
col_collection_1.objects.link(ob_servo_size)
col_collection_1.objects.link(ob_servo_box)
col_collection_1.objects.link(ob_axis_001)
col_collection_1.objects.link(ob_cylinder_001)
col_collection_1.objects.link(ob_axe)
col_collection_1.objects.link(ob_axis)
col_collection_1.objects.link(ob_penters)

# ---- scene / render settings (as saved in the file)
scene.frame_start = 1; scene.frame_end = 250; scene.frame_set(1)
scene.render.engine = 'BLENDER_EEVEE_NEXT'
scene.render.resolution_percentage = 50
scene.render.dither_intensity = 0.0
scene.cycles.use_denoising = False
scene.cycles.samples = 10
scene.cycles.sampling_pattern = 'TABULATED_SOBOL'
scene.cycles.light_sampling_threshold = 0.0
scene.cycles.use_adaptive_sampling = False
scene.cycles.use_light_tree = False
scene.cycles.blur_glossy = 0.0
scene.cycles.volume_bounces = 1
scene.cycles.pixel_filter_type = 'GAUSSIAN'
scene.cycles.sample_clamp_indirect = 0.0
scene.view_settings.view_transform = 'Standard'
bpy.context.view_layer.update()

# ---- added for rendering (the .blend has no active camera and no usable light): camera, sun
cam_auto = bpy.data.cameras.new('AutoCamera')
cam_auto.lens = 50.0
cam_auto.sensor_width = 36.0
cam_auto.clip_end = 5339.82
ob_auto_camera = bpy.data.objects.new('AutoCamera', cam_auto)
scene.collection.objects.link(ob_auto_camera)
ob_auto_camera.location = (307.974, -380.76, 219.333)
ob_auto_camera.rotation_euler = (1.09748, -7.21219e-08, 0.694738)
scene.camera = ob_auto_camera
light_auto_sun = bpy.data.lights.new('AutoSun', 'SUN')
light_auto_sun.energy = 3.0
light_auto_sun.angle = 0.0523599
ob_auto_sun = bpy.data.objects.new('AutoSun', light_auto_sun)
scene.collection.objects.link(ob_auto_sun)
ob_auto_sun.rotation_euler = (0.872665, 0.174533, 0.523599)
bpy.context.view_layer.update()
